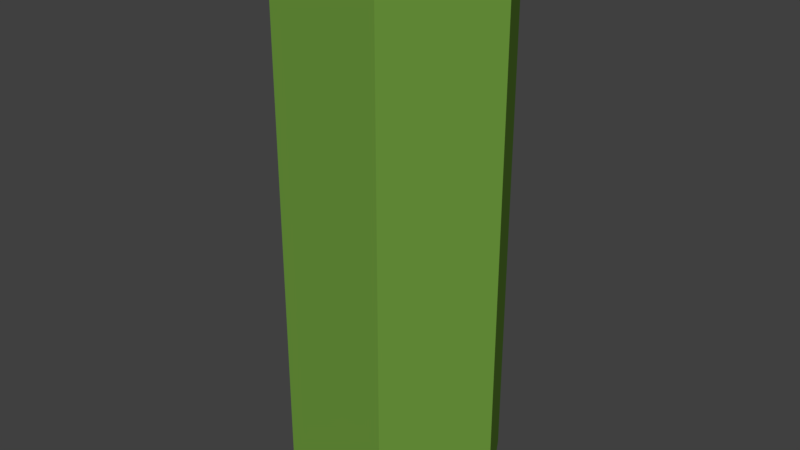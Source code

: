 # Source: Exa.blend  (saved by Blender 2.79.0; exported with 4.5.12 LTS)
import bpy
from mathutils import Matrix  # noqa: F401  (used for matrix-valued properties, if any)

bpy.ops.wm.read_factory_settings(use_empty=True)
scene = bpy.context.scene
scene.name = 'Scene'

# ---- collections
col_collection_1 = bpy.data.collections.new('Collection 1'); scene.collection.children.link(col_collection_1)

# ---- materials (node trees are filled in below, after node groups)
mat_material_001 = bpy.data.materials.new('Material.001')
mat_material_001.alpha_threshold = 0.0
mat_material_001.use_transparent_shadow = False
mat_material_001.diffuse_color = (0.153, 0.3185, 0.04692, 1.0)
mat_material_001.roughness = 0.5

# ---- material node trees

# ---- world
world_world = bpy.data.worlds.new('World'); scene.world = world_world
world_world.color = (0.05088, 0.05088, 0.05088)
world_world.use_sun_shadow = False
world_world.sun_shadow_jitter_overblur = 0.0
world_world.cycles.sampling_method = 'MANUAL'

# ---- meshes
me_exatile = bpy.data.meshes.new('ExaTile')
me_exatile.from_pydata([(1.064e-08, -4.045e-08, -2.384e-07), (-1.0, -1.192e-07, -2.384e-07), (-0.5, -0.866, -2.384e-07), (0.5, -0.866, -2.384e-07), (1.0, 1.192e-07, -2.384e-07), (0.5, 0.866, -2.384e-07), (-0.5, 0.866, -2.384e-07), (-1.0, -1.192e-07, -5.0), (-0.5, -0.866, -5.0), (0.5, -0.866, -5.0), (1.0, 1.192e-07, -5.0), (0.5, 0.866, -5.0), (-0.5, 0.866, -5.0)], [], [(0, 1, 2), (0, 2, 3), (0, 3, 4), (0, 4, 5), (0, 5, 6), (0, 6, 1), (6, 12, 7, 1), (1, 7, 8, 2), (5, 11, 12, 6), (4, 10, 11, 5), (3, 9, 10, 4), (2, 8, 9, 3)])
me_exatile.materials.append(mat_material_001)
me_exatile.use_remesh_preserve_volume = False
me_exatile.use_remesh_preserve_attributes = False
me_exatile.use_mirror_vertex_groups = False
me_exatile.update()

# ---- objects
ob_exatile = bpy.data.objects.new('ExaTile', me_exatile)

# ---- transforms, parenting, visibility, modifiers, constraints
ob_exatile.location = (0.0, 0.0, 0.0)
ob_exatile.lineart.crease_threshold = 0.0

# ---- collection membership
col_collection_1.objects.link(ob_exatile)

# ---- scene / render settings (as saved in the file)
scene.frame_start = 1; scene.frame_end = 250; scene.frame_set(1)
scene.render.engine = 'BLENDER_EEVEE_NEXT'
scene.render.resolution_percentage = 50
scene.render.dither_intensity = 0.0
scene.cycles.use_denoising = False
scene.cycles.samples = 128
scene.cycles.sampling_pattern = 'TABULATED_SOBOL'
scene.cycles.use_adaptive_sampling = False
scene.cycles.use_light_tree = False
scene.cycles.blur_glossy = 0.0
scene.cycles.sample_clamp_indirect = 0.0
scene.view_settings.view_transform = 'Standard'
bpy.context.view_layer.update()

# ---- added for rendering (the .blend has no active camera and no usable light): camera, sun
cam_auto = bpy.data.cameras.new('AutoCamera')
cam_auto.lens = 50.0
cam_auto.sensor_width = 36.0
cam_auto.clip_end = 1000.0
ob_auto_camera = bpy.data.objects.new('AutoCamera', cam_auto)
scene.collection.objects.link(ob_auto_camera)
ob_auto_camera.location = (5.23386, -6.28063, 1.68709)
ob_auto_camera.rotation_euler = (1.09748, -7.21219e-08, 0.694738)
scene.camera = ob_auto_camera
light_auto_sun = bpy.data.lights.new('AutoSun', 'SUN')
light_auto_sun.energy = 3.0
light_auto_sun.angle = 0.0523599
ob_auto_sun = bpy.data.objects.new('AutoSun', light_auto_sun)
scene.collection.objects.link(ob_auto_sun)
ob_auto_sun.rotation_euler = (0.872665, 0.174533, 0.523599)
bpy.context.view_layer.update()
